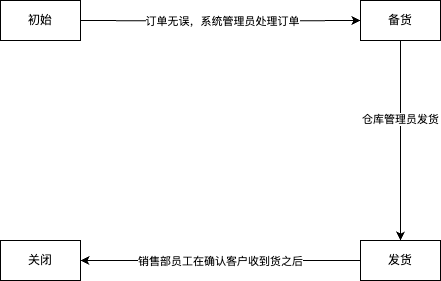

The diagram above was exported from draw.io. Its source (the exported page's mxGraphModel, read from the mxfile embedded in the PNG):
<mxGraphModel dx="1018" dy="691" grid="1" gridSize="10" guides="1" tooltips="1" connect="1" arrows="1" fold="1" page="1" pageScale="1" pageWidth="827" pageHeight="1169" math="0" shadow="0">
  <root>
    <mxCell id="0" />
    <mxCell id="1" parent="0" />
    <mxCell id="laXnqlsVG6Vabb7-cyJt-16" style="edgeStyle=orthogonalEdgeStyle;rounded=0;orthogonalLoop=1;jettySize=auto;html=1;" edge="1" parent="1" target="laXnqlsVG6Vabb7-cyJt-13">
      <mxGeometry relative="1" as="geometry">
        <mxPoint x="200" y="100" as="sourcePoint" />
      </mxGeometry>
    </mxCell>
    <mxCell id="laXnqlsVG6Vabb7-cyJt-17" value="订单无误，系统管理员处理订单" style="edgeLabel;html=1;align=center;verticalAlign=middle;resizable=0;points=[];" vertex="1" connectable="0" parent="laXnqlsVG6Vabb7-cyJt-16">
      <mxGeometry x="0.0143" relative="1" as="geometry">
        <mxPoint as="offset" />
      </mxGeometry>
    </mxCell>
    <mxCell id="laXnqlsVG6Vabb7-cyJt-1" value="初始" style="rounded=0;whiteSpace=wrap;html=1;" vertex="1" parent="1">
      <mxGeometry x="120" y="80" width="80" height="40" as="geometry" />
    </mxCell>
    <mxCell id="laXnqlsVG6Vabb7-cyJt-19" style="edgeStyle=orthogonalEdgeStyle;rounded=0;orthogonalLoop=1;jettySize=auto;html=1;exitX=0.5;exitY=1;exitDx=0;exitDy=0;" edge="1" parent="1" source="laXnqlsVG6Vabb7-cyJt-13" target="laXnqlsVG6Vabb7-cyJt-14">
      <mxGeometry relative="1" as="geometry" />
    </mxCell>
    <mxCell id="laXnqlsVG6Vabb7-cyJt-20" value="仓库管理员发货" style="edgeLabel;html=1;align=center;verticalAlign=middle;resizable=0;points=[];" vertex="1" connectable="0" parent="laXnqlsVG6Vabb7-cyJt-19">
      <mxGeometry x="-0.22" y="-1" relative="1" as="geometry">
        <mxPoint as="offset" />
      </mxGeometry>
    </mxCell>
    <mxCell id="laXnqlsVG6Vabb7-cyJt-13" value="备货" style="rounded=0;whiteSpace=wrap;html=1;" vertex="1" parent="1">
      <mxGeometry x="480" y="80" width="80" height="40" as="geometry" />
    </mxCell>
    <mxCell id="laXnqlsVG6Vabb7-cyJt-21" style="edgeStyle=orthogonalEdgeStyle;rounded=0;orthogonalLoop=1;jettySize=auto;html=1;exitX=0;exitY=0.5;exitDx=0;exitDy=0;entryX=1;entryY=0.5;entryDx=0;entryDy=0;" edge="1" parent="1" source="laXnqlsVG6Vabb7-cyJt-14" target="laXnqlsVG6Vabb7-cyJt-15">
      <mxGeometry relative="1" as="geometry" />
    </mxCell>
    <mxCell id="laXnqlsVG6Vabb7-cyJt-22" value="销售部员工在确认客户收到货之后" style="edgeLabel;html=1;align=center;verticalAlign=middle;resizable=0;points=[];" vertex="1" connectable="0" parent="laXnqlsVG6Vabb7-cyJt-21">
      <mxGeometry x="0.0071" relative="1" as="geometry">
        <mxPoint as="offset" />
      </mxGeometry>
    </mxCell>
    <mxCell id="laXnqlsVG6Vabb7-cyJt-14" value="发货" style="rounded=0;whiteSpace=wrap;html=1;" vertex="1" parent="1">
      <mxGeometry x="480" y="320" width="80" height="40" as="geometry" />
    </mxCell>
    <mxCell id="laXnqlsVG6Vabb7-cyJt-15" value="关闭" style="rounded=0;whiteSpace=wrap;html=1;" vertex="1" parent="1">
      <mxGeometry x="120" y="320" width="80" height="40" as="geometry" />
    </mxCell>
  </root>
</mxGraphModel>